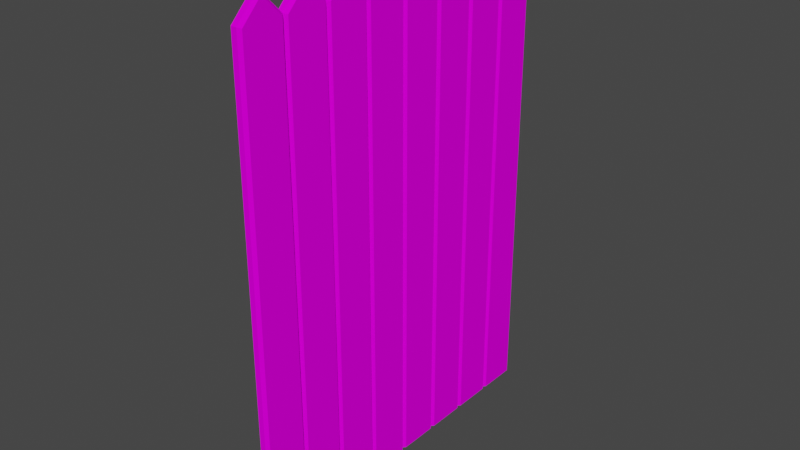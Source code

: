 # Source: GiantFence.blend  (saved by Blender 3.2.14; exported with 4.5.12 LTS)
import bpy
from mathutils import Matrix  # noqa: F401  (used for matrix-valued properties, if any)

bpy.ops.wm.read_factory_settings(use_empty=True)
scene = bpy.context.scene
scene.name = 'Scene'

# ---- collections
col_collection = bpy.data.collections.new('Collection'); scene.collection.children.link(col_collection)

# ---- images (referenced by path relative to the original .blend; pixels are not part of the script)
import os
ASSET_DIR = os.environ.get("B2B_ASSET_DIR", "")  # directory of the original .blend (textures are referenced by path, not embedded)
HERE = os.path.dirname(os.path.abspath(__file__))  # packed textures are extracted next to this script under _unpacked/

def load_image(name, relpath, width, height, colorspace="sRGB"):
    """Load a texture the original file referenced (path relative to the .blend, or extracted next to this script)."""
    p = next((c for c in (os.path.join(HERE, relpath), os.path.join(ASSET_DIR, relpath)) if relpath and os.path.exists(c)), "")
    if p:
        img = bpy.data.images.load(p, check_existing=True)
        img.name = name
    else:  # same state as the original file: an image datablock whose file is absent (Cycles renders it pink)
        img = bpy.data.images.new(name, width, height)
        img.source = "FILE"
        img.filepath = "//" + (relpath or name)
    img.colorspace_settings.name = colorspace
    return img
img_ai_wood_png = load_image('ai-wood.png', 'ai-wood.png', 1024, 1024, 'sRGB')

# ---- materials (node trees are filled in below, after node groups)
mat_wood = bpy.data.materials.new('Wood')
mat_wood.use_transparent_shadow = False

# ---- material node trees
mat_wood.use_nodes = True; mat_wood.node_tree.nodes.clear()
_N = mat_wood.node_tree.nodes; _L = mat_wood.node_tree.links
n0 = _N.new('ShaderNodeUVMap'); n0.name = 'UV Map'; n0.location = (-1060, 120)
n0.uv_map = 'UVMap'
n1 = _N.new('ShaderNodeVectorMath'); n1.name = 'Vector Math.001'; n1.location = (-840, 40)
n1.operation = 'DIVIDE'
n2 = _N.new('ShaderNodeTexImage'); n2.name = 'Image Texture'; n2.location = (-560, 220)
n2.image = img_ai_wood_png
n2.interpolation = 'Closest'
n3 = _N.new('ShaderNodeRGB'); n3.name = 'RGB'; n3.location = (-260, 60)
n3.outputs[0].default_value = (1.0, 1.0, 1.0, 1.0)
n4 = _N.new('ShaderNodeRGB'); n4.name = 'RGB.001'; n4.location = (-240, -280)
n4.outputs[0].default_value = (0.07324, 0.07324, 0.07324, 1.0)
n5 = _N.new('ShaderNodeVertexColor'); n5.name = 'Color Attribute'; n5.location = (-20, -300)
n5.layer_name = 'Color.001'
n6 = _N.new('ShaderNodeVectorMath'); n6.name = 'Vector Math.003'; n6.location = (-20, -140)
n6.operation = 'MULTIPLY'
n7 = _N.new('ShaderNodeVectorMath'); n7.name = 'Vector Math.002'; n7.location = (-40, 180)
n7.operation = 'MULTIPLY'
n8 = _N.new('ShaderNodeBsdfPrincipled'); n8.name = 'Principled BSDF'; n8.location = (640, 360)
n8.distribution = 'GGX'
n8.subsurface_method = 'BURLEY'
n8.inputs[2].default_value = 0.7292
n8.inputs[3].default_value = 1.45
n8.inputs[13].default_value = 0.0
n8.inputs[27].default_value = (0.0, 0.0, 0.0, 1.0)
n8.inputs[28].default_value = 1.0
n9 = _N.new('ShaderNodeOutputMaterial'); n9.name = 'Material Output'; n9.location = (920, 360)
n10 = _N.new('ShaderNodeMix'); n10.name = 'Mix'; n10.location = (380, 120)
n10.data_type = 'RGBA'
n11 = _N.new('ShaderNodeValue'); n11.name = 'Value'; n11.location = (-1040, -100)
n11.outputs[0].default_value = 2.0
n12 = _N.new('ShaderNodeSeparateColor'); n12.name = 'Separate RGB.001'; n12.location = (180, -80)
_L.new(n8.outputs[0], n9.inputs[0])
_L.new(n1.outputs[0], n2.inputs[0])
_L.new(n11.outputs[0], n1.inputs[1])
_L.new(n0.outputs[0], n1.inputs[0])
_L.new(n3.outputs[0], n7.inputs[1])
_L.new(n2.outputs[0], n7.inputs[0])
_L.new(n2.outputs[0], n6.inputs[0])
_L.new(n4.outputs[0], n6.inputs[1])
_L.new(n6.outputs[0], n10.inputs[7])
_L.new(n7.outputs[0], n10.inputs[6])
_L.new(n10.outputs[2], n8.inputs[0])
_L.new(n5.outputs[0], n12.inputs[0])
_L.new(n12.outputs[1], n10.inputs[0])
n9.is_active_output = True

# ---- world
world_world = bpy.data.worlds.new('World'); scene.world = world_world
world_world.use_nodes = True; world_world.node_tree.nodes.clear()
_N = world_world.node_tree.nodes; _L = world_world.node_tree.links
n0 = _N.new('ShaderNodeOutputWorld'); n0.name = 'World Output'; n0.location = (300, 300)
n1 = _N.new('ShaderNodeBackground'); n1.name = 'Background'; n1.location = (10, 300)
n1.inputs[0].default_value = (0.05088, 0.05088, 0.05088, 1.0)
_L.new(n1.outputs[0], n0.inputs[0])
n0.is_active_output = True
world_world.color = (0.05088, 0.05088, 0.05088)
world_world.use_sun_shadow = False
world_world.sun_shadow_jitter_overblur = 0.0

# ---- meshes
me_giantfence = bpy.data.meshes.new('GiantFence')
me_giantfence.from_pydata([(1.0, 0.25, 0.0), (0.75, 2.421e-08, 0.0), (0.75, 4.0, 0.0), (1.0, 3.75, 0.0), (0.25, 7.264e-08, 0.0), (0.0, 0.25, 0.0), (0.0, 3.75, 0.0), (0.25, 4.0, 0.0), (1.0, 0.25, 41.9), (0.75, 2.421e-08, 42.0), (1.0, 3.75, 41.9), (0.75, 4.0, 42.0), (0.0, 0.25, 41.9), (0.25, 7.264e-08, 42.0), (0.0, 3.75, 41.9), (0.25, 4.0, 42.0), (0.25, 4.0, 40.0), (0.0, 3.75, 40.0), (0.75, 4.0, 40.0), (1.0, 3.75, 40.0), (0.0, 0.25, 40.0), (0.25, 7.264e-08, 40.0), (0.75, 2.421e-08, 40.0), (1.0, 0.25, 40.0), (0.75, 2.0, 44.0), (1.0, 2.0, 43.65), (0.0, 2.0, 43.65), (0.25, 2.0, 44.0), (1.0, 4.25, 0.0), (0.75, 4.0, 0.0), (0.75, 8.0, 0.0), (1.0, 7.75, 0.0), (0.25, 4.0, 0.0), (0.0, 4.25, 0.0), (0.0, 7.75, 0.0), (0.25, 8.0, 0.0), (1.0, 4.25, 41.9), (0.75, 4.0, 42.0), (1.0, 7.75, 41.9), (0.75, 8.0, 42.0), (0.0, 4.25, 41.9), (0.25, 4.0, 42.0), (0.0, 7.75, 41.9), (0.25, 8.0, 42.0), (0.25, 8.0, 40.0), (0.0, 7.75, 40.0), (0.75, 8.0, 40.0), (1.0, 7.75, 40.0), (0.0, 4.25, 40.0), (0.25, 4.0, 40.0), (0.75, 4.0, 40.0), (1.0, 4.25, 40.0), (0.75, 6.0, 44.0), (1.0, 6.0, 43.65), (0.0, 6.0, 43.65), (0.25, 6.0, 44.0), (1.0, 8.25, 0.0), (0.75, 8.0, 0.0), (0.75, 12.0, 0.0), (1.0, 11.75, 0.0), (0.25, 8.0, 0.0), (0.0, 8.25, 0.0), (0.0, 11.75, 0.0), (0.25, 12.0, 0.0), (1.0, 8.25, 41.9), (0.75, 8.0, 42.0), (1.0, 11.75, 41.9), (0.75, 12.0, 42.0), (0.0, 8.25, 41.9), (0.25, 8.0, 42.0), (0.0, 11.75, 41.9), (0.25, 12.0, 42.0), (0.25, 12.0, 40.0), (0.0, 11.75, 40.0), (0.75, 12.0, 40.0), (1.0, 11.75, 40.0), (0.0, 8.25, 40.0), (0.25, 8.0, 40.0), (0.75, 8.0, 40.0), (1.0, 8.25, 40.0), (0.75, 10.0, 44.0), (1.0, 10.0, 43.65), (0.0, 10.0, 43.65), (0.25, 10.0, 44.0), (1.0, 12.25, 0.0), (0.75, 12.0, 0.0), (0.75, 16.0, 0.0), (1.0, 15.75, 0.0), (0.25, 12.0, 0.0), (0.0, 12.25, 0.0), (0.0, 15.75, 0.0), (0.25, 16.0, 0.0), (1.0, 12.25, 41.9), (0.75, 12.0, 42.0), (1.0, 15.75, 41.9), (0.75, 16.0, 42.0), (0.0, 12.25, 41.9), (0.25, 12.0, 42.0), (0.0, 15.75, 41.9), (0.25, 16.0, 42.0), (0.25, 16.0, 40.0), (0.0, 15.75, 40.0), (0.75, 16.0, 40.0), (1.0, 15.75, 40.0), (0.0, 12.25, 40.0), (0.25, 12.0, 40.0), (0.75, 12.0, 40.0), (1.0, 12.25, 40.0), (0.75, 14.0, 44.0), (1.0, 14.0, 43.65), (0.0, 14.0, 43.65), (0.25, 14.0, 44.0), (1.0, 16.25, 0.0), (0.75, 16.0, 0.0), (0.75, 20.0, 0.0), (1.0, 19.75, 0.0), (0.25, 16.0, 0.0), (0.0, 16.25, 0.0), (0.0, 19.75, 0.0), (0.25, 20.0, 0.0), (1.0, 16.25, 41.9), (0.75, 16.0, 42.0), (1.0, 19.75, 41.9), (0.75, 20.0, 42.0), (0.0, 16.25, 41.9), (0.25, 16.0, 42.0), (0.0, 19.75, 41.9), (0.25, 20.0, 42.0), (0.25, 20.0, 40.0), (0.0, 19.75, 40.0), (0.75, 20.0, 40.0), (1.0, 19.75, 40.0), (0.0, 16.25, 40.0), (0.25, 16.0, 40.0), (0.75, 16.0, 40.0), (1.0, 16.25, 40.0), (0.75, 18.0, 44.0), (1.0, 18.0, 43.65), (0.0, 18.0, 43.65), (0.25, 18.0, 44.0), (1.0, 20.25, 0.0), (0.75, 20.0, 0.0), (0.75, 24.0, 0.0), (1.0, 23.75, 0.0), (0.25, 20.0, 0.0), (0.0, 20.25, 0.0), (0.0, 23.75, 0.0), (0.25, 24.0, 0.0), (1.0, 20.25, 41.9), (0.75, 20.0, 42.0), (1.0, 23.75, 41.9), (0.75, 24.0, 42.0), (0.0, 20.25, 41.9), (0.25, 20.0, 42.0), (0.0, 23.75, 41.9), (0.25, 24.0, 42.0), (0.25, 24.0, 40.0), (0.0, 23.75, 40.0), (0.75, 24.0, 40.0), (1.0, 23.75, 40.0), (0.0, 20.25, 40.0), (0.25, 20.0, 40.0), (0.75, 20.0, 40.0), (1.0, 20.25, 40.0), (0.75, 22.0, 44.0), (1.0, 22.0, 43.65), (0.0, 22.0, 43.65), (0.25, 22.0, 44.0), (1.0, 24.25, 0.0), (0.75, 24.0, 0.0), (0.75, 28.0, 0.0), (1.0, 27.75, 0.0), (0.25, 24.0, 0.0), (0.0, 24.25, 0.0), (0.0, 27.75, 0.0), (0.25, 28.0, 0.0), (1.0, 24.25, 41.9), (0.75, 24.0, 42.0), (1.0, 27.75, 41.9), (0.75, 28.0, 42.0), (0.0, 24.25, 41.9), (0.25, 24.0, 42.0), (0.0, 27.75, 41.9), (0.25, 28.0, 42.0), (0.25, 28.0, 40.0), (0.0, 27.75, 40.0), (0.75, 28.0, 40.0), (1.0, 27.75, 40.0), (0.0, 24.25, 40.0), (0.25, 24.0, 40.0), (0.75, 24.0, 40.0), (1.0, 24.25, 40.0), (0.75, 26.0, 44.0), (1.0, 26.0, 43.65), (0.0, 26.0, 43.65), (0.25, 26.0, 44.0), (1.0, 28.25, 0.0), (0.75, 28.0, 0.0), (0.75, 32.0, 0.0), (1.0, 31.75, 0.0), (0.25, 28.0, 0.0), (0.0, 28.25, 0.0), (0.0, 31.75, 0.0), (0.25, 32.0, 0.0), (1.0, 28.25, 41.9), (0.75, 28.0, 42.0), (1.0, 31.75, 41.9), (0.75, 32.0, 42.0), (0.0, 28.25, 41.9), (0.25, 28.0, 42.0), (0.0, 31.75, 41.9), (0.25, 32.0, 42.0), (0.25, 32.0, 40.0), (0.0, 31.75, 40.0), (0.75, 32.0, 40.0), (1.0, 31.75, 40.0), (0.0, 28.25, 40.0), (0.25, 28.0, 40.0), (0.75, 28.0, 40.0), (1.0, 28.25, 40.0), (0.75, 30.0, 44.0), (1.0, 30.0, 43.65), (0.0, 30.0, 43.65), (0.25, 30.0, 44.0)], [], [(4, 1, 22, 21), (11, 15, 27, 24), (17, 20, 12, 26, 14), (23, 19, 10, 25, 8), (24, 27, 13, 9), (2, 3, 0, 1, 4, 5, 6, 7), (2, 7, 16, 18), (21, 22, 9, 13), (6, 5, 20, 17), (18, 16, 15, 11), (25, 10, 11, 24), (27, 15, 14, 26), (17, 14, 15, 16), (19, 3, 2, 18), (21, 13, 12, 20), (23, 8, 9, 22), (6, 17, 16, 7), (10, 19, 18, 11), (4, 21, 20, 5), (0, 23, 22, 1), (8, 25, 24, 9), (13, 27, 26, 12), (0, 3, 19, 23), (32, 29, 50, 49), (39, 43, 55, 52), (45, 48, 40, 54, 42), (51, 47, 38, 53, 36), (52, 55, 41, 37), (30, 31, 28, 29, 32, 33, 34, 35), (30, 35, 44, 46), (49, 50, 37, 41), (34, 33, 48, 45), (46, 44, 43, 39), (53, 38, 39, 52), (55, 43, 42, 54), (45, 42, 43, 44), (47, 31, 30, 46), (49, 41, 40, 48), (51, 36, 37, 50), (34, 45, 44, 35), (38, 47, 46, 39), (32, 49, 48, 33), (28, 51, 50, 29), (36, 53, 52, 37), (41, 55, 54, 40), (28, 31, 47, 51), (60, 57, 78, 77), (67, 71, 83, 80), (73, 76, 68, 82, 70), (79, 75, 66, 81, 64), (80, 83, 69, 65), (58, 59, 56, 57, 60, 61, 62, 63), (58, 63, 72, 74), (77, 78, 65, 69), (62, 61, 76, 73), (74, 72, 71, 67), (81, 66, 67, 80), (83, 71, 70, 82), (73, 70, 71, 72), (75, 59, 58, 74), (77, 69, 68, 76), (79, 64, 65, 78), (62, 73, 72, 63), (66, 75, 74, 67), (60, 77, 76, 61), (56, 79, 78, 57), (64, 81, 80, 65), (69, 83, 82, 68), (56, 59, 75, 79), (88, 85, 106, 105), (95, 99, 111, 108), (101, 104, 96, 110, 98), (107, 103, 94, 109, 92), (108, 111, 97, 93), (86, 87, 84, 85, 88, 89, 90, 91), (86, 91, 100, 102), (105, 106, 93, 97), (90, 89, 104, 101), (102, 100, 99, 95), (109, 94, 95, 108), (111, 99, 98, 110), (101, 98, 99, 100), (103, 87, 86, 102), (105, 97, 96, 104), (107, 92, 93, 106), (90, 101, 100, 91), (94, 103, 102, 95), (88, 105, 104, 89), (84, 107, 106, 85), (92, 109, 108, 93), (97, 111, 110, 96), (84, 87, 103, 107), (116, 113, 134, 133), (123, 127, 139, 136), (129, 132, 124, 138, 126), (135, 131, 122, 137, 120), (136, 139, 125, 121), (114, 115, 112, 113, 116, 117, 118, 119), (114, 119, 128, 130), (133, 134, 121, 125), (118, 117, 132, 129), (130, 128, 127, 123), (137, 122, 123, 136), (139, 127, 126, 138), (129, 126, 127, 128), (131, 115, 114, 130), (133, 125, 124, 132), (135, 120, 121, 134), (118, 129, 128, 119), (122, 131, 130, 123), (116, 133, 132, 117), (112, 135, 134, 113), (120, 137, 136, 121), (125, 139, 138, 124), (112, 115, 131, 135), (144, 141, 162, 161), (151, 155, 167, 164), (157, 160, 152, 166, 154), (163, 159, 150, 165, 148), (164, 167, 153, 149), (142, 143, 140, 141, 144, 145, 146, 147), (142, 147, 156, 158), (161, 162, 149, 153), (146, 145, 160, 157), (158, 156, 155, 151), (165, 150, 151, 164), (167, 155, 154, 166), (157, 154, 155, 156), (159, 143, 142, 158), (161, 153, 152, 160), (163, 148, 149, 162), (146, 157, 156, 147), (150, 159, 158, 151), (144, 161, 160, 145), (140, 163, 162, 141), (148, 165, 164, 149), (153, 167, 166, 152), (140, 143, 159, 163), (172, 169, 190, 189), (179, 183, 195, 192), (185, 188, 180, 194, 182), (191, 187, 178, 193, 176), (192, 195, 181, 177), (170, 171, 168, 169, 172, 173, 174, 175), (170, 175, 184, 186), (189, 190, 177, 181), (174, 173, 188, 185), (186, 184, 183, 179), (193, 178, 179, 192), (195, 183, 182, 194), (185, 182, 183, 184), (187, 171, 170, 186), (189, 181, 180, 188), (191, 176, 177, 190), (174, 185, 184, 175), (178, 187, 186, 179), (172, 189, 188, 173), (168, 191, 190, 169), (176, 193, 192, 177), (181, 195, 194, 180), (168, 171, 187, 191), (200, 197, 218, 217), (207, 211, 223, 220), (213, 216, 208, 222, 210), (219, 215, 206, 221, 204), (220, 223, 209, 205), (198, 199, 196, 197, 200, 201, 202, 203), (198, 203, 212, 214), (217, 218, 205, 209), (202, 201, 216, 213), (214, 212, 211, 207), (221, 206, 207, 220), (223, 211, 210, 222), (213, 210, 211, 212), (215, 199, 198, 214), (217, 209, 208, 216), (219, 204, 205, 218), (202, 213, 212, 203), (206, 215, 214, 207), (200, 217, 216, 201), (196, 219, 218, 197), (204, 221, 220, 205), (209, 223, 222, 208), (196, 199, 215, 219)])
_uv = me_giantfence.uv_layers.new(name='UVMap')
_uv.uv.foreach_set('vector', [0.9229, -1.461, 0.9854, -1.461, 0.9854, 3.539, 0.9229, 3.539, 0.9854, -1.461, 0.9229, -1.461, 0.9229, -1.711, 0.9854, -1.711, 3.17, 4.691, 2.732, 4.691, 2.732, 4.928, 2.951, 5.147, 3.17, 4.928, 2.732, 4.691, 3.17, 4.691, 3.17, 4.928, 2.951, 5.147, 2.732, 4.928, 0.9854, -1.711, 0.9229, -1.711, 0.9229, -1.961, 0.9854, -1.961, 0.9854, -1.461, 1.017, -1.492, 1.017, -1.93, 0.9854, -1.961, 0.9229, -1.961, 0.8916, -1.93, 0.8916, -1.492, 0.9229, -1.461, 0.9854, -1.461, 0.9229, -1.461, 0.9229, 3.539, 0.9854, 3.539, 0.9229, 3.539, 0.9854, 3.539, 0.9854, 3.789, 0.9229, 3.789, 3.17, -0.3093, 2.732, -0.3093, 2.732, 4.691, 3.17, 4.691, 0.9854, 3.539, 0.9229, 3.539, 0.9229, 3.789, 0.9854, 3.789, 2.951, 5.147, 3.17, 4.928, 3.201, 4.941, 2.951, 5.191, 2.951, 5.191, 3.201, 4.941, 3.17, 4.928, 2.951, 5.147, 0.8916, 3.539, 0.8916, 3.776, 0.9229, 3.789, 0.9229, 3.539, 1.017, 3.539, 1.017, -1.461, 0.9854, -1.461, 0.9854, 3.539, 2.701, 4.691, 2.701, 4.941, 2.732, 4.928, 2.732, 4.691, 1.017, 3.539, 1.017, 3.776, 0.9854, 3.789, 0.9854, 3.539, 0.8916, -1.461, 0.8916, 3.539, 0.9229, 3.539, 0.9229, -1.461, 1.017, 3.776, 1.017, 3.539, 0.9854, 3.539, 0.9854, 3.789, 2.701, -0.3093, 2.701, 4.691, 2.732, 4.691, 2.732, -0.3093, 1.017, -1.461, 1.017, 3.539, 0.9854, 3.539, 0.9854, -1.461, 2.732, 4.928, 2.951, 5.147, 2.951, 5.191, 2.701, 4.941, 2.701, 4.941, 2.951, 5.191, 2.951, 5.147, 2.732, 4.928, 2.732, -0.3093, 3.17, -0.3093, 3.17, 4.691, 2.732, 4.691, 0.9229, -1.461, 0.9854, -1.461, 0.9854, 3.539, 0.9229, 3.539, 0.9854, -0.9609, 0.9229, -0.9609, 0.9229, -1.211, 0.9854, -1.211, 3.384, 5.567, 2.947, 5.567, 2.947, 5.804, 3.165, 6.023, 3.384, 5.804, 2.947, 5.567, 3.384, 5.567, 3.384, 5.804, 3.165, 6.023, 2.947, 5.804, 0.9854, -1.211, 0.9229, -1.211, 0.9229, -1.461, 0.9854, -1.461, 0.9854, -0.9609, 1.017, -0.9922, 1.017, -1.43, 0.9854, -1.461, 0.9229, -1.461, 0.8916, -1.43, 0.8916, -0.9922, 0.9229, -0.9609, 0.9854, -1.461, 0.9229, -1.461, 0.9229, 3.539, 0.9854, 3.539, 0.9229, 3.539, 0.9854, 3.539, 0.9854, 3.789, 0.9229, 3.789, 3.384, 0.5667, 2.947, 0.5667, 2.947, 5.567, 3.384, 5.567, 0.9854, 3.539, 0.9229, 3.539, 0.9229, 3.789, 0.9854, 3.789, 3.165, 6.023, 3.384, 5.804, 3.415, 5.817, 3.165, 6.067, 3.165, 6.067, 3.415, 5.817, 3.384, 5.804, 3.165, 6.023, 0.8916, 3.539, 0.8916, 3.776, 0.9229, 3.789, 0.9229, 3.539, 1.017, 3.539, 1.017, -1.461, 0.9854, -1.461, 0.9854, 3.539, 0.9229, 3.539, 0.9229, 3.789, 0.8916, 3.776, 0.8916, 3.539, 1.017, 3.539, 1.017, 3.776, 0.9854, 3.789, 0.9854, 3.539, 0.8916, -1.461, 0.8916, 3.539, 0.9229, 3.539, 0.9229, -1.461, 1.017, 3.776, 1.017, 3.539, 0.9854, 3.539, 0.9854, 3.789, 0.9229, -1.461, 0.9229, 3.539, 0.8916, 3.539, 0.8916, -1.461, 1.017, -1.461, 1.017, 3.539, 0.9854, 3.539, 0.9854, -1.461, 2.947, 5.804, 3.165, 6.023, 3.165, 6.067, 2.915, 5.817, 2.915, 5.817, 3.165, 6.067, 3.165, 6.023, 2.947, 5.804, 2.947, 0.5667, 3.384, 0.5667, 3.384, 5.567, 2.947, 5.567, 0.9229, -1.461, 0.9854, -1.461, 0.9854, 3.539, 0.9229, 3.539, 0.9854, -0.4609, 0.9229, -0.4609, 0.9229, -0.7109, 0.9854, -0.7109, 0.449, 4.947, 0.01146, 4.947, 0.01146, 5.184, 0.2302, 5.402, 0.449, 5.184, 0.01146, 4.947, 0.449, 4.947, 0.449, 5.184, 0.2302, 5.402, 0.01146, 5.184, 0.9854, -0.7109, 0.9229, -0.7109, 0.9229, -0.9609, 0.9854, -0.9609, 0.9854, -0.4609, 1.017, -0.4922, 1.017, -0.9297, 0.9854, -0.9609, 0.9229, -0.9609, 0.8916, -0.9297, 0.8916, -0.4922, 0.9229, -0.4609, 0.9854, -1.461, 0.9229, -1.461, 0.9229, 3.539, 0.9854, 3.539, 0.9229, 3.539, 0.9854, 3.539, 0.9854, 3.789, 0.9229, 3.789, 0.449, -0.05337, 0.01146, -0.05337, 0.01146, 4.947, 0.449, 4.947, 0.9854, 3.539, 0.9229, 3.539, 0.9229, 3.789, 0.9854, 3.789, 0.2302, 5.402, 0.449, 5.184, 0.4802, 5.197, 0.2302, 5.447, 0.2302, 5.447, 0.4802, 5.197, 0.449, 5.184, 0.2302, 5.402, 0.8916, 3.539, 0.8916, 3.776, 0.9229, 3.789, 0.9229, 3.539, 1.017, 3.539, 1.017, -1.461, 0.9854, -1.461, 0.9854, 3.539, 0.9229, 3.539, 0.9229, 3.789, 0.8916, 3.776, 0.8916, 3.539, 1.017, 3.539, 1.017, 3.776, 0.9854, 3.789, 0.9854, 3.539, 0.8916, -1.461, 0.8916, 3.539, 0.9229, 3.539, 0.9229, -1.461, 1.017, 3.776, 1.017, 3.539, 0.9854, 3.539, 0.9854, 3.789, 0.9229, -1.461, 0.9229, 3.539, 0.8916, 3.539, 0.8916, -1.461, 1.017, -1.461, 1.017, 3.539, 0.9854, 3.539, 0.9854, -1.461, 0.01146, 5.184, 0.2302, 5.402, 0.2302, 5.447, -0.01979, 5.197, -0.01979, 5.197, 0.2302, 5.447, 0.2302, 5.402, 0.01146, 5.184, 0.01146, -0.05337, 0.449, -0.05337, 0.449, 4.947, 0.01146, 4.947, 0.9229, -1.461, 0.9854, -1.461, 0.9854, 3.539, 0.9229, 3.539, 0.9854, 0.03906, 0.9229, 0.03906, 0.9229, -0.2109, 0.9854, -0.2109, 1.884, 4.947, 1.447, 4.947, 1.447, 5.184, 1.665, 5.402, 1.884, 5.184, 1.447, 4.947, 1.884, 4.947, 1.884, 5.184, 1.665, 5.402, 1.447, 5.184, 0.9854, -0.2109, 0.9229, -0.2109, 0.9229, -0.4609, 0.9854, -0.4609, 0.9854, 0.03906, 1.017, 0.007813, 1.017, -0.4297, 0.9854, -0.4609, 0.9229, -0.4609, 0.8916, -0.4297, 0.8916, 0.007813, 0.9229, 0.03906, 0.9854, -1.461, 0.9229, -1.461, 0.9229, 3.539, 0.9854, 3.539, 0.9229, 3.539, 0.9854, 3.539, 0.9854, 3.789, 0.9229, 3.789, 1.884, -0.05337, 1.447, -0.05337, 1.447, 4.947, 1.884, 4.947, 0.9854, 3.539, 0.9229, 3.539, 0.9229, 3.789, 0.9854, 3.789, 1.665, 5.402, 1.884, 5.184, 1.915, 5.197, 1.665, 5.447, 1.665, 5.447, 1.915, 5.197, 1.884, 5.184, 1.665, 5.402, 0.8916, 3.539, 0.8916, 3.776, 0.9229, 3.789, 0.9229, 3.539, 1.017, 3.539, 1.017, -1.461, 0.9854, -1.461, 0.9854, 3.539, 0.9229, 3.539, 0.9229, 3.789, 0.8916, 3.776, 0.8916, 3.539, 1.017, 3.539, 1.017, 3.776, 0.9854, 3.789, 0.9854, 3.539, 0.8916, -1.461, 0.8916, 3.539, 0.9229, 3.539, 0.9229, -1.461, 1.017, 3.776, 1.017, 3.539, 0.9854, 3.539, 0.9854, 3.789, 0.9229, -1.461, 0.9229, 3.539, 0.8916, 3.539, 0.8916, -1.461, 1.017, -1.461, 1.017, 3.539, 0.9854, 3.539, 0.9854, -1.461, 1.447, 5.184, 1.665, 5.402, 1.665, 5.447, 1.415, 5.197, 1.415, 5.197, 1.665, 5.447, 1.665, 5.402, 1.447, 5.184, 1.447, -0.05337, 1.884, -0.05337, 1.884, 4.947, 1.447, 4.947, 0.9229, -1.461, 0.9854, -1.461, 0.9854, 3.539, 0.9229, 3.539, 0.9854, 0.5391, 0.9229, 0.5391, 0.9229, 0.2891, 0.9854, 0.2891, 1.498, 3.391, 1.061, 3.391, 1.061, 3.628, 1.279, 3.847, 1.498, 3.628, 1.061, 3.391, 1.498, 3.391, 1.498, 3.628, 1.279, 3.847, 1.061, 3.628, 0.9854, 0.2891, 0.9229, 0.2891, 0.9229, 0.03906, 0.9854, 0.03906, 0.9854, 0.5391, 1.017, 0.5078, 1.017, 0.07031, 0.9854, 0.03906, 0.9229, 0.03906, 0.8916, 0.07031, 0.8916, 0.5078, 0.9229, 0.5391, 0.9854, -1.461, 0.9229, -1.461, 0.9229, 3.539, 0.9854, 3.539, 0.9229, 3.539, 0.9854, 3.539, 0.9854, 3.789, 0.9229, 3.789, 1.498, -1.609, 1.061, -1.609, 1.061, 3.391, 1.498, 3.391, 0.9854, 3.539, 0.9229, 3.539, 0.9229, 3.789, 0.9854, 3.789, 1.279, 3.847, 1.498, 3.628, 1.529, 3.641, 1.279, 3.891, 1.279, 3.891, 1.529, 3.641, 1.498, 3.628, 1.279, 3.847, 0.8916, 3.539, 0.8916, 3.776, 0.9229, 3.789, 0.9229, 3.539, 1.017, 3.539, 1.017, -1.461, 0.9854, -1.461, 0.9854, 3.539, 0.9229, 3.539, 0.9229, 3.789, 0.8916, 3.776, 0.8916, 3.539, 1.017, 3.539, 1.017, 3.776, 0.9854, 3.789, 0.9854, 3.539, 0.8916, -1.461, 0.8916, 3.539, 0.9229, 3.539, 0.9229, -1.461, 1.017, 3.776, 1.017, 3.539, 0.9854, 3.539, 0.9854, 3.789, 0.9229, -1.461, 0.9229, 3.539, 0.8916, 3.539, 0.8916, -1.461, 1.017, -1.461, 1.017, 3.539, 0.9854, 3.539, 0.9854, -1.461, 1.061, 3.628, 1.279, 3.847, 1.279, 3.891, 1.029, 3.641, 1.029, 3.641, 1.279, 3.891, 1.279, 3.847, 1.061, 3.628, 1.061, -1.609, 1.498, -1.609, 1.498, 3.391, 1.061, 3.391, 0.9229, -1.461, 0.9854, -1.461, 0.9854, 3.539, 0.9229, 3.539, 0.9854, 1.039, 0.9229, 1.039, 0.9229, 0.7891, 0.9854, 0.7891, 2.205, 4.031, 1.767, 4.031, 1.767, 4.268, 1.986, 4.487, 2.205, 4.268, 1.767, 4.031, 2.205, 4.031, 2.205, 4.268, 1.986, 4.487, 1.767, 4.268, 0.9854, 0.7891, 0.9229, 0.7891, 0.9229, 0.5391, 0.9854, 0.5391, 0.9854, 1.039, 1.017, 1.008, 1.017, 0.5703, 0.9854, 0.5391, 0.9229, 0.5391, 0.8916, 0.5703, 0.8916, 1.008, 0.9229, 1.039, 0.9854, -1.461, 0.9229, -1.461, 0.9229, 3.539, 0.9854, 3.539, 0.9229, 3.539, 0.9854, 3.539, 0.9854, 3.789, 0.9229, 3.789, 2.205, -0.9688, 1.767, -0.9688, 1.767, 4.031, 2.205, 4.031, 0.9854, 3.539, 0.9229, 3.539, 0.9229, 3.789, 0.9854, 3.789, 1.986, 4.487, 2.205, 4.268, 2.236, 4.281, 1.986, 4.531, 1.986, 4.531, 2.236, 4.281, 2.205, 4.268, 1.986, 4.487, 0.8916, 3.539, 0.8916, 3.776, 0.9229, 3.789, 0.9229, 3.539, 1.017, 3.539, 1.017, -1.461, 0.9854, -1.461, 0.9854, 3.539, 0.9229, 3.539, 0.9229, 3.789, 0.8916, 3.776, 0.8916, 3.539, 1.017, 3.539, 1.017, 3.776, 0.9854, 3.789, 0.9854, 3.539, 0.8916, -1.461, 0.8916, 3.539, 0.9229, 3.539, 0.9229, -1.461, 1.017, 3.776, 1.017, 3.539, 0.9854, 3.539, 0.9854, 3.789, 0.9229, -1.461, 0.9229, 3.539, 0.8916, 3.539, 0.8916, -1.461, 1.017, -1.461, 1.017, 3.539, 0.9854, 3.539, 0.9854, -1.461, 1.767, 4.268, 1.986, 4.487, 1.986, 4.531, 1.736, 4.281, 1.736, 4.281, 1.986, 4.531, 1.986, 4.487, 1.767, 4.268, 1.767, -0.9688, 2.205, -0.9688, 2.205, 4.031, 1.767, 4.031, 0.9229, -1.461, 0.9854, -1.461, 0.9854, 3.539, 0.9229, 3.539, 0.9854, 1.539, 0.9229, 1.539, 0.9229, 1.289, 0.9854, 1.289, 2.478, 5.183, 2.041, 5.183, 2.041, 5.42, 2.26, 5.639, 2.478, 5.42, 2.041, 5.183, 2.478, 5.183, 2.478, 5.42, 2.26, 5.639, 2.041, 5.42, 0.9854, 1.289, 0.9229, 1.289, 0.9229, 1.039, 0.9854, 1.039, 0.9854, 1.539, 1.017, 1.508, 1.017, 1.07, 0.9854, 1.039, 0.9229, 1.039, 0.8916, 1.07, 0.8916, 1.508, 0.9229, 1.539, 0.9854, -1.461, 0.9229, -1.461, 0.9229, 3.539, 0.9854, 3.539, 0.9229, 3.539, 0.9854, 3.539, 0.9854, 3.789, 0.9229, 3.789, 2.478, 0.1829, 2.041, 0.1829, 2.041, 5.183, 2.478, 5.183, 0.9854, 3.539, 0.9229, 3.539, 0.9229, 3.789, 0.9854, 3.789, 2.26, 5.639, 2.478, 5.42, 2.51, 5.433, 2.26, 5.683, 2.26, 5.683, 2.51, 5.433, 2.478, 5.42, 2.26, 5.639, 0.8916, 3.539, 0.8916, 3.776, 0.9229, 3.789, 0.9229, 3.539, 1.017, 3.539, 1.017, -1.461, 0.9854, -1.461, 0.9854, 3.539, 0.9229, 3.539, 0.9229, 3.789, 0.8916, 3.776, 0.8916, 3.539, 1.017, 3.539, 1.017, 3.776, 0.9854, 3.789, 0.9854, 3.539, 0.8916, -1.461, 0.8916, 3.539, 0.9229, 3.539, 0.9229, -1.461, 1.017, 3.776, 1.017, 3.539, 0.9854, 3.539, 0.9854, 3.789, 0.9229, -1.461, 0.9229, 3.539, 0.8916, 3.539, 0.8916, -1.461, 1.017, -1.461, 1.017, 3.539, 0.9854, 3.539, 0.9854, -1.461, 2.041, 5.42, 2.26, 5.639, 2.26, 5.683, 2.01, 5.433, 2.01, 5.433, 2.26, 5.683, 2.26, 5.639, 2.041, 5.42, 2.041, 0.1829, 2.478, 0.1829, 2.478, 5.183, 2.041, 5.183, 0.9229, -1.461, 0.9854, -1.461, 0.9854, 3.539, 0.9229, 3.539, 0.9854, 2.039, 0.9229, 2.039, 0.9229, 1.789, 0.9854, 1.789, 2.86, 3.539, 2.423, 3.539, 2.423, 3.776, 2.642, 3.995, 2.86, 3.776, 2.423, 3.539, 2.86, 3.539, 2.86, 3.776, 2.642, 3.995, 2.423, 3.776, 0.9854, 1.789, 0.9229, 1.789, 0.9229, 1.539, 0.9854, 1.539, 0.9854, 2.039, 1.017, 2.008, 1.017, 1.57, 0.9854, 1.539, 0.9229, 1.539, 0.8916, 1.57, 0.8916, 2.008, 0.9229, 2.039, 0.9854, -1.461, 0.9229, -1.461, 0.9229, 3.539, 0.9854, 3.539, 0.9229, 3.539, 0.9854, 3.539, 0.9854, 3.789, 0.9229, 3.789, 2.86, -1.461, 2.423, -1.461, 2.423, 3.539, 2.86, 3.539, 0.9854, 3.539, 0.9229, 3.539, 0.9229, 3.789, 0.9854, 3.789, 2.642, 3.995, 2.86, 3.776, 2.892, 3.789, 2.642, 4.039, 2.642, 4.039, 2.892, 3.789, 2.86, 3.776, 2.642, 3.995, 0.8916, 3.539, 0.8916, 3.776, 0.9229, 3.789, 0.9229, 3.539, 1.017, 3.539, 1.017, -1.461, 0.9854, -1.461, 0.9854, 3.539, 0.9229, 3.539, 0.9229, 3.789, 0.8916, 3.776, 0.8916, 3.539, 1.017, 3.539, 1.017, 3.776, 0.9854, 3.789, 0.9854, 3.539, 0.8916, -1.461, 0.8916, 3.539, 0.9229, 3.539, 0.9229, -1.461, 1.017, 3.776, 1.017, 3.539, 0.9854, 3.539, 0.9854, 3.789, 0.9229, -1.461, 0.9229, 3.539, 0.8916, 3.539, 0.8916, -1.461, 1.017, -1.461, 1.017, 3.539, 0.9854, 3.539, 0.9854, -1.461, 2.423, 3.776, 2.642, 3.995, 2.642, 4.039, 2.392, 3.789, 2.392, 3.789, 2.642, 4.039, 2.642, 3.995, 2.423, 3.776, 2.423, -1.461, 2.86, -1.461, 2.86, 3.539, 2.423, 3.539])
me_giantfence.materials.append(mat_wood)
me_giantfence.use_paint_bone_selection = False
me_giantfence.use_paint_mask_vertex = True
me_giantfence.update()

# ---- objects
ob_giantfence = bpy.data.objects.new('GiantFence', me_giantfence)

# ---- transforms, parenting, visibility, modifiers, constraints
ob_giantfence.location = (0.0, 0.0, 0.0)

# ---- collection membership
col_collection.objects.link(ob_giantfence)

# ---- scene / render settings (as saved in the file)
scene.frame_start = 1; scene.frame_end = 250; scene.frame_set(1)
scene.render.engine = 'BLENDER_EEVEE_NEXT'
scene.cycles.sampling_pattern = 'TABULATED_SOBOL'
scene.cycles.use_light_tree = False
scene.view_settings.view_transform = 'Filmic'
bpy.context.view_layer.update()

# ---- added for rendering (the .blend has no active camera and no usable light): camera, sun
cam_auto = bpy.data.cameras.new('AutoCamera')
cam_auto.lens = 50.0
cam_auto.sensor_width = 36.0
cam_auto.clip_end = 1000.0
ob_auto_camera = bpy.data.objects.new('AutoCamera', cam_auto)
scene.collection.objects.link(ob_auto_camera)
ob_auto_camera.location = (50.8462, -44.4154, 62.2769)
ob_auto_camera.rotation_euler = (1.09748, -7.21219e-08, 0.694738)
scene.camera = ob_auto_camera
light_auto_sun = bpy.data.lights.new('AutoSun', 'SUN')
light_auto_sun.energy = 3.0
light_auto_sun.angle = 0.0523599
ob_auto_sun = bpy.data.objects.new('AutoSun', light_auto_sun)
scene.collection.objects.link(ob_auto_sun)
ob_auto_sun.rotation_euler = (0.872665, 0.174533, 0.523599)
bpy.context.view_layer.update()
